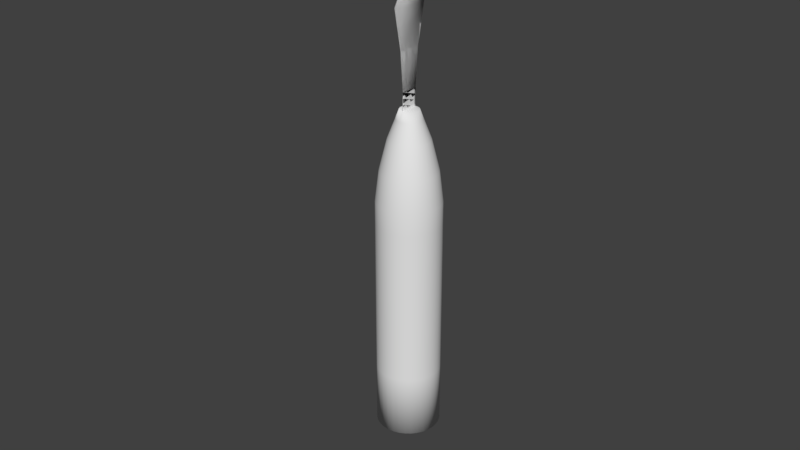 # Source: untitled.blend  (saved by Blender 2.79.0; exported with 4.5.12 LTS)
import bpy
from mathutils import Matrix  # noqa: F401  (used for matrix-valued properties, if any)

bpy.ops.wm.read_factory_settings(use_empty=True)
scene = bpy.context.scene
scene.name = 'Scene'

# ---- collections
col_collection_1 = bpy.data.collections.new('Collection 1'); scene.collection.children.link(col_collection_1)

# ---- world
world_world = bpy.data.worlds.new('World'); scene.world = world_world
world_world.color = (0.05088, 0.05088, 0.05088)
world_world.use_sun_shadow = False
world_world.sun_shadow_jitter_overblur = 0.0
world_world.cycles.sampling_method = 'MANUAL'

# ---- meshes
me_cube_002 = bpy.data.meshes.new('Cube.002')
me_cube_002.from_pydata([(2.934, -1.067, -2.141), (2.422, -0.8287, -2.124), (2.935, -1.07, -2.086), (2.423, -0.8314, -2.069), (2.931, -1.082, -2.032), (2.419, -0.8439, -2.015), (2.922, -1.104, -1.982), (2.41, -0.8656, -1.965), (2.91, -1.134, -1.937), (2.398, -0.8958, -1.92), (2.894, -1.171, -1.9), (2.382, -0.9332, -1.883), (2.875, -1.215, -1.871), (2.362, -0.9764, -1.854), (2.853, -1.262, -1.852), (2.341, -1.024, -1.835), (2.83, -1.312, -1.843), (2.318, -1.074, -1.826), (2.807, -1.362, -1.845), (2.295, -1.124, -1.829), (2.784, -1.411, -1.858), (2.272, -1.172, -1.842), (2.762, -1.456, -1.882), (2.25, -1.218, -1.865), (2.742, -1.496, -1.914), (2.23, -1.258, -1.898), (2.725, -1.529, -1.955), (2.213, -1.291, -1.938), (2.712, -1.555, -2.002), (2.2, -1.317, -1.986), (2.702, -1.572, -2.054), (2.19, -1.333, -2.038), (2.697, -1.579, -2.109), (2.185, -1.341, -2.092), (2.697, -1.576, -2.164), (2.185, -1.338, -2.148), (2.701, -1.564, -2.218), (2.189, -1.325, -2.201), (2.709, -1.542, -2.268), (2.197, -1.304, -2.252), (2.722, -1.512, -2.313), (2.21, -1.273, -2.296), (2.738, -1.474, -2.351), (2.226, -1.236, -2.334), (2.757, -1.431, -2.379), (2.245, -1.193, -2.363), (2.779, -1.384, -2.398), (2.267, -1.145, -2.382), (2.802, -1.334, -2.407), (2.289, -1.096, -2.39), (2.825, -1.284, -2.405), (2.313, -1.046, -2.388), (2.848, -1.235, -2.392), (2.336, -0.9969, -2.375), (2.87, -1.19, -2.368), (2.358, -0.9516, -2.352), (2.89, -1.15, -2.336), (2.377, -0.9114, -2.319), (2.906, -1.116, -2.295), (2.394, -0.8779, -2.278), (2.92, -1.091, -2.248), (2.408, -0.8524, -2.231), (2.929, -1.074, -2.196), (2.417, -0.8357, -2.179), (0.1671, 0.001308, -2.026), (0.1669, 0.002131, -2.042), (0.1659, -0.002415, -2.01), (0.1633, -0.008896, -1.995), (0.1596, -0.01788, -1.981), (0.1548, -0.02904, -1.97), (0.1491, -0.04192, -1.962), (0.1427, -0.05604, -1.956), (0.1359, -0.07086, -1.953), (0.1289, -0.08581, -1.954), (0.122, -0.1003, -1.958), (0.1155, -0.1138, -1.965), (0.1096, -0.1258, -1.975), (0.1046, -0.1358, -1.987), (0.1006, -0.1434, -2.001), (0.09777, -0.1483, -2.016), (0.09626, -0.1505, -2.033), (0.0961, -0.1496, -2.049), (0.09731, -0.1459, -2.065), (0.09983, -0.1394, -2.08), (0.1036, -0.1304, -2.094), (0.1084, -0.1193, -2.105), (0.1141, -0.1064, -2.113), (0.1205, -0.09227, -2.119), (0.1273, -0.07745, -2.122), (0.1343, -0.06251, -2.121), (0.1412, -0.04801, -2.117), (0.1477, -0.03451, -2.11), (0.1535, -0.02254, -2.1), (0.1586, -0.01256, -2.088), (0.1626, -0.004937, -2.074), (0.1654, 2.229e-05, -2.059), (1.827, -1.157, -2.19), (1.646, -1.073, -2.184), (1.465, -0.9885, -2.178), (1.284, -0.9043, -2.172), (1.103, -0.8201, -2.166), (0.9217, -0.7359, -2.16), (0.7404, -0.6514, -2.154), (0.5091, -0.5093, -2.135), (0.2901, -0.3367, -2.105), (0.1583, -0.2058, -2.078), (0.09731, -0.1459, -2.065), (0.09983, -0.1394, -2.08), (0.1618, -0.1969, -2.098), (0.2956, -0.3227, -2.137), (0.5166, -0.4901, -2.18), (0.7489, -0.6297, -2.204), (0.9302, -0.7141, -2.21), (1.111, -0.7983, -2.216), (1.292, -0.8825, -2.222), (1.473, -0.9667, -2.228), (1.654, -1.051, -2.234), (1.835, -1.135, -2.24), (1.996, -0.7832, -2.34), (1.815, -0.699, -2.334), (1.634, -0.6148, -2.328), (1.453, -0.5306, -2.322), (1.272, -0.4464, -2.316), (1.091, -0.3622, -2.31), (0.9093, -0.2779, -2.304), (0.6581, -0.1797, -2.268), (0.3985, -0.09688, -2.201), (0.2267, -0.05439, -2.138), (0.1477, -0.03451, -2.11), (0.1535, -0.02254, -2.1), (0.2347, -0.03813, -2.125), (0.4112, -0.07111, -2.18), (0.6755, -0.1442, -2.239), (0.929, -0.2377, -2.272), (1.11, -0.322, -2.278), (1.291, -0.4062, -2.284), (1.472, -0.4904, -2.29), (1.653, -0.5746, -2.295), (1.834, -0.6588, -2.301), (2.015, -0.743, -2.307), (2.02, -0.7648, -1.871), (1.839, -0.6806, -1.865), (1.658, -0.5964, -1.859), (1.476, -0.5122, -1.853), (1.295, -0.428, -1.847), (1.114, -0.3438, -1.842), (0.9331, -0.2595, -1.836), (0.6792, -0.1634, -1.854), (0.4138, -0.08508, -1.9), (0.2364, -0.04695, -1.949), (0.1548, -0.02904, -1.97), (0.1491, -0.04192, -1.962), (0.2286, -0.06446, -1.937), (0.4015, -0.1128, -1.882), (0.6623, -0.2016, -1.829), (0.914, -0.3027, -1.807), (1.095, -0.387, -1.813), (1.276, -0.4712, -1.819), (1.457, -0.5554, -1.825), (1.638, -0.6396, -1.83), (1.819, -0.7238, -1.836), (2.0, -0.808, -1.842), (1.838, -1.148, -1.974), (1.657, -1.064, -1.968), (1.476, -0.98, -1.962), (1.295, -0.8958, -1.956), (1.114, -0.8116, -1.95), (0.9327, -0.7274, -1.944), (0.7514, -0.643, -1.938), (0.5188, -0.5018, -1.945), (0.2972, -0.3313, -1.966), (0.1628, -0.2023, -1.99), (0.1006, -0.1434, -2.001), (0.09777, -0.1483, -2.016), (0.159, -0.2091, -2.011), (0.2911, -0.3419, -2.0), (0.5105, -0.5165, -1.991), (0.742, -0.6596, -1.99), (0.9232, -0.744, -1.996), (1.104, -0.8283, -2.002), (1.285, -0.9125, -2.008), (1.466, -0.9967, -2.014), (1.647, -1.081, -2.02), (1.828, -1.165, -2.026), (1.905, -0.977, -2.37), (1.724, -0.8928, -2.364), (1.543, -0.8086, -2.358), (1.362, -0.7244, -2.352), (1.181, -0.6402, -2.346), (0.9995, -0.5559, -2.34), (0.8182, -0.4716, -2.334), (0.5778, -0.3506, -2.294), (0.3401, -0.2212, -2.221), (0.1898, -0.1329, -2.151), (0.1205, -0.09227, -2.119), (0.1273, -0.07745, -2.122), (0.1991, -0.1127, -2.154), (0.3547, -0.1893, -2.226), (0.5979, -0.3067, -2.302), (0.841, -0.4219, -2.343), (1.022, -0.5062, -2.349), (1.203, -0.5904, -2.355), (1.384, -0.6746, -2.361), (1.565, -0.7588, -2.367), (1.746, -0.843, -2.373), (1.927, -0.9272, -2.378), (2.061, -0.663, -2.057), (1.88, -0.5788, -2.051), (1.699, -0.4946, -2.045), (1.518, -0.4104, -2.04), (1.337, -0.3262, -2.034), (1.156, -0.242, -2.028), (0.9744, -0.1578, -2.022), (0.7156, -0.07365, -2.019), (0.4403, -0.01976, -2.02), (0.2531, -0.005719, -2.024), (0.1671, 0.001308, -2.026), (0.1659, -0.002415, -2.01), (0.2515, -0.01078, -2.002), (0.4377, -0.02777, -1.985), (0.712, -0.08467, -1.971), (0.9703, -0.1702, -1.968), (1.152, -0.2545, -1.974), (1.333, -0.3387, -1.98), (1.514, -0.4229, -1.986), (1.695, -0.5071, -1.992), (1.876, -0.5913, -1.998), (2.057, -0.6755, -2.004), (1.91, -1.004, -1.83), (1.729, -0.9197, -1.824), (1.548, -0.8355, -1.818), (1.367, -0.7513, -1.812), (1.186, -0.6671, -1.806), (1.005, -0.5829, -1.8), (0.8233, -0.4985, -1.795), (0.5822, -0.3743, -1.818), (0.3433, -0.2385, -1.874), (0.1919, -0.1438, -1.932), (0.122, -0.1003, -1.958), (0.1155, -0.1138, -1.965), (0.1831, -0.1621, -1.941), (0.3293, -0.2676, -1.889), (0.563, -0.4143, -1.838), (0.8015, -0.5438, -1.818), (0.9827, -0.6282, -1.824), (1.164, -0.7124, -1.83), (1.345, -0.7966, -1.835), (1.526, -0.8808, -1.841), (1.707, -0.965, -1.847), (1.888, -1.049, -1.853), (0.1036, -0.1304, -2.094), (0.1668, -0.1847, -2.116), (0.3036, -0.3034, -2.166), (0.5277, -0.4635, -2.219), (0.7615, -0.5996, -2.249), (0.9427, -0.684, -2.255), (1.124, -0.7682, -2.261), (1.305, -0.8524, -2.267), (1.486, -0.9366, -2.273), (1.667, -1.021, -2.279), (1.848, -1.105, -2.285), (0.1586, -0.01256, -2.088), (0.2416, -0.02456, -2.109), (0.4221, -0.0496, -2.154), (0.6905, -0.1147, -2.203), (0.9459, -0.2043, -2.231), (1.127, -0.2885, -2.237), (1.308, -0.3727, -2.243), (1.489, -0.4569, -2.249), (1.67, -0.5411, -2.255), (1.851, -0.6253, -2.261), (2.032, -0.7095, -2.267), (0.1427, -0.05604, -1.956), (0.22, -0.08365, -1.929), (0.3878, -0.1432, -1.87), (0.6434, -0.2434, -1.812), (0.8925, -0.3501, -1.788), (1.074, -0.4344, -1.794), (1.255, -0.5186, -1.8), (1.436, -0.6028, -1.805), (1.617, -0.687, -1.811), (1.798, -0.7712, -1.817), (1.979, -0.8554, -1.823), (0.09626, -0.1505, -2.033), (0.1569, -0.2119, -2.033), (0.2879, -0.3465, -2.035), (0.506, -0.5227, -2.039), (0.7369, -0.6667, -2.045), (0.9181, -0.7511, -2.051), (1.099, -0.8353, -2.057), (1.28, -0.9195, -2.063), (1.461, -1.004, -2.069), (1.642, -1.088, -2.075), (1.823, -1.172, -2.08), (0.1343, -0.06251, -2.121), (0.2086, -0.09243, -2.153), (0.3697, -0.1571, -2.225), (0.6186, -0.2625, -2.3), (0.8644, -0.3718, -2.341), (1.046, -0.4561, -2.347), (1.227, -0.5403, -2.353), (1.408, -0.6245, -2.358), (1.589, -0.7087, -2.364), (1.77, -0.7929, -2.37), (1.951, -0.8771, -2.376), (0.1633, -0.008896, -1.995), (0.248, -0.01958, -1.982), (0.4323, -0.04172, -1.953), (0.7045, -0.1038, -1.927), (0.9618, -0.192, -1.918), (1.143, -0.2762, -1.924), (1.324, -0.3604, -1.93), (1.505, -0.4446, -1.936), (1.686, -0.5288, -1.941), (1.867, -0.613, -1.947), (2.048, -0.6972, -1.953), (0.1096, -0.1258, -1.975), (0.1751, -0.1784, -1.955), (0.3166, -0.2934, -1.91), (0.5456, -0.4497, -1.867), (0.7817, -0.5839, -1.85), (0.963, -0.6683, -1.856), (1.144, -0.7525, -1.862), (1.325, -0.8367, -1.868), (1.506, -0.921, -1.874), (1.687, -1.005, -1.88), (1.868, -1.089, -1.886), (0.1084, -0.1193, -2.105), (0.1734, -0.1696, -2.131), (0.314, -0.2794, -2.19), (0.542, -0.4305, -2.252), (0.7776, -0.5622, -2.287), (0.9589, -0.6466, -2.293), (1.14, -0.7308, -2.298), (1.321, -0.815, -2.304), (1.502, -0.8992, -2.31), (1.683, -0.9834, -2.316), (1.864, -1.068, -2.322), (0.1626, -0.004937, -2.074), (0.247, -0.0142, -2.09), (0.4307, -0.0332, -2.124), (0.7023, -0.09213, -2.161), (0.9593, -0.1787, -2.184), (1.141, -0.2629, -2.19), (1.322, -0.3471, -2.196), (1.503, -0.4313, -2.202), (1.684, -0.5156, -2.207), (1.865, -0.5998, -2.213), (2.046, -0.684, -2.219), (0.1359, -0.07086, -1.953), (0.2107, -0.1038, -1.926), (0.3731, -0.1751, -1.864), (0.6232, -0.2872, -1.804), (0.8697, -0.3998, -1.779), (1.051, -0.4841, -1.785), (1.232, -0.5683, -1.791), (1.413, -0.6525, -1.797), (1.594, -0.7367, -1.803), (1.775, -0.8209, -1.809), (1.956, -0.9051, -1.815), (0.0961, -0.1496, -2.049), (0.1567, -0.2108, -2.056), (0.2875, -0.3447, -2.07), (0.5056, -0.5203, -2.088), (0.7364, -0.6639, -2.1), (0.9176, -0.7484, -2.106), (1.099, -0.8326, -2.112), (1.28, -0.9168, -2.118), (1.461, -1.001, -2.124), (1.642, -1.085, -2.13), (1.823, -1.169, -2.136), (0.1412, -0.04801, -2.117), (0.2179, -0.07273, -2.148), (0.3845, -0.1259, -2.216), (0.6389, -0.2196, -2.288), (0.8875, -0.3231, -2.328), (1.069, -0.4074, -2.334), (1.25, -0.4916, -2.34), (1.431, -0.5758, -2.345), (1.612, -0.6601, -2.351), (1.793, -0.7443, -2.357), (1.974, -0.8285, -2.363), (0.1596, -0.01788, -1.981), (0.243, -0.0318, -1.964), (0.4242, -0.06107, -1.924), (0.6934, -0.1304, -1.887), (0.9493, -0.2221, -1.873), (1.131, -0.3064, -1.879), (1.312, -0.3906, -1.885), (1.493, -0.4748, -1.891), (1.674, -0.559, -1.897), (1.855, -0.6432, -1.903), (2.036, -0.7274, -1.909), (0.1046, -0.1358, -1.987), (0.1682, -0.192, -1.971), (0.3058, -0.3149, -1.936), (0.5307, -0.4792, -1.903), (0.7648, -0.6174, -1.891), (0.9461, -0.7018, -1.897), (1.127, -0.786, -1.903), (1.308, -0.8703, -1.909), (1.489, -0.9545, -1.915), (1.67, -1.039, -1.921), (1.851, -1.123, -1.927), (0.1141, -0.1064, -2.113), (0.1812, -0.1521, -2.143), (0.3263, -0.2516, -2.208), (0.5589, -0.3924, -2.277), (0.7968, -0.519, -2.315), (0.9781, -0.6033, -2.321), (1.159, -0.6875, -2.327), (1.34, -0.7717, -2.333), (1.521, -0.8559, -2.339), (1.702, -0.9401, -2.345), (1.883, -1.024, -2.351), (0.1654, 2.229e-05, -2.059), (0.2509, -0.007465, -2.069), (0.4367, -0.02252, -2.09), (0.7106, -0.07746, -2.116), (0.9688, -0.1621, -2.132), (1.15, -0.2463, -2.138), (1.331, -0.3305, -2.144), (1.512, -0.4147, -2.15), (1.693, -0.4989, -2.156), (1.874, -0.5831, -2.161), (2.055, -0.6673, -2.167), (0.1289, -0.08581, -1.954), (0.2012, -0.1241, -1.927), (0.3581, -0.2073, -1.866), (0.6026, -0.3314, -1.806), (0.8463, -0.4499, -1.782), (1.028, -0.5343, -1.787), (1.209, -0.6185, -1.793), (1.39, -0.7027, -1.799), (1.571, -0.7869, -1.805), (1.752, -0.8711, -1.811), (1.933, -0.9553, -1.817), (2.06, -0.6602, -2.113), (1.879, -0.576, -2.107), (1.698, -0.4918, -2.101), (1.517, -0.4076, -2.095), (1.336, -0.3234, -2.089), (1.155, -0.2392, -2.083), (0.9739, -0.155, -2.077), (0.7151, -0.07122, -2.067), (0.44, -0.01798, -2.055), (0.2529, -0.0046, -2.046), (0.1669, 0.002131, -2.042), (-0.04649, -0.07951, -2.032), (-0.0463, -0.07937, -2.028), (0.01837, 0.05982, -2.041), (0.01856, 0.05996, -2.037), (0.0929, -0.1447, -2.037), (0.09309, -0.1445, -2.033), (0.1578, -0.005351, -2.045), (0.1579, -0.005205, -2.042), (0.01837, 0.05982, -2.041), (-0.04649, -0.07951, -2.032), (-0.0463, -0.07937, -2.028), (0.01856, 0.05996, -2.037), (-0.2758, 0.226, -2.033), (-0.3626, 0.03951, -2.021), (-0.3624, 0.03971, -2.016), (-0.2755, 0.2262, -2.028), (-0.2758, 0.226, -2.033), (-0.3626, 0.03951, -2.021), (-0.3624, 0.03971, -2.016), (-0.2755, 0.2262, -2.028), (-0.5639, 0.4372, -2.028), (-0.7093, 0.1249, -2.009), (-0.7088, 0.1253, -2.0), (-0.5635, 0.4375, -2.02), (-0.9163, 0.4121, -2.005), (0.01837, 0.05982, -2.041), (-0.04649, -0.07951, -2.032), (-0.0463, -0.07937, -2.028), (0.01856, 0.05996, -2.037), (0.1578, -0.005351, -2.045), (0.1579, -0.005205, -2.042), (0.0929, -0.1447, -2.037), (0.09309, -0.1445, -2.033), (0.01837, 0.05982, -2.041), (-0.04649, -0.07951, -2.032), (-0.0463, -0.07937, -2.028), (0.01856, 0.05996, -2.037), (-0.2758, 0.226, -2.033), (-0.3626, 0.03951, -2.021), (-0.3624, 0.03971, -2.016), (-0.2755, 0.2262, -2.028), (-0.2758, 0.226, -2.033), (-0.3626, 0.03951, -2.021), (-0.3624, 0.03971, -2.016), (-0.2755, 0.2262, -2.028), (-0.5639, 0.4372, -2.028), (-0.7093, 0.1249, -2.009), (-0.7088, 0.1253, -2.0), (-0.5635, 0.4375, -2.02), (-0.9163, 0.4121, -2.005), (0.01837, 0.05982, -2.041), (-0.04649, -0.07951, -2.032), (-0.0463, -0.07937, -2.028), (0.01856, 0.05996, -2.037), (0.1578, -0.005351, -2.045), (0.1579, -0.005205, -2.042), (0.0929, -0.1447, -2.037), (0.09309, -0.1445, -2.033), (0.01837, 0.05982, -2.041), (-0.04649, -0.07951, -2.032), (-0.0463, -0.07937, -2.028), (0.01856, 0.05996, -2.037), (-0.2758, 0.226, -2.033), (-0.3626, 0.03951, -2.021), (-0.3624, 0.03971, -2.016), (-0.2755, 0.2262, -2.028), (-0.2758, 0.226, -2.033), (-0.3626, 0.03951, -2.021), (-0.3624, 0.03971, -2.016), (-0.2755, 0.2262, -2.028), (-0.5639, 0.4372, -2.028), (-0.7093, 0.1249, -2.009), (-0.7088, 0.1253, -2.0), (-0.5635, 0.4375, -2.02), (-0.9163, 0.4121, -2.005), (-0.01406, -0.009847, -2.036), (0.08806, 0.02723, -2.043), (0.1253, -0.07502, -2.041), (0.0232, -0.1121, -2.034), (0.05563, -0.04243, -2.039), (-0.03028, -0.04468, -2.034), (0.05322, 0.04353, -2.042), (0.1415, -0.04018, -2.043), (0.05805, -0.1284, -2.035), (0.002154, 0.02499, -2.039), (0.1229, 0.01094, -2.044), (0.1091, -0.1099, -2.039), (-0.01164, -0.09581, -2.033), (0.03942, -0.07727, -2.036), (0.07185, -0.007599, -2.041), (0.02079, -0.02614, -2.037), (0.09048, -0.05872, -2.04), (0.1067, -0.02389, -2.042), (0.037, 0.008693, -2.04), (0.004571, -0.06097, -2.035), (0.07427, -0.09356, -2.038), (-0.03838, -0.0621, -2.033), (0.03579, 0.05167, -2.041), (0.1496, -0.02277, -2.044), (0.07547, -0.1365, -2.036), (-0.005954, 0.007569, -2.037), (0.1055, 0.01909, -2.044), (0.1172, -0.09243, -2.04), (0.00578, -0.104, -2.034), (0.03131, -0.09468, -2.035), (0.06374, -0.02502, -2.04), (0.003363, -0.01799, -2.037), (0.07306, -0.05058, -2.039), (-0.02217, -0.02726, -2.035), (0.07064, 0.03538, -2.042), (0.1334, -0.0576, -2.042), (0.04063, -0.1202, -2.035), (0.01026, 0.0424, -2.04), (0.1403, 0.002795, -2.045), (0.101, -0.1273, -2.038), (-0.02907, -0.08766, -2.033), (0.04753, -0.05985, -2.038), (0.07996, 0.009817, -2.042), (0.03821, -0.03429, -2.038), (0.1079, -0.06687, -2.04), (0.09859, -0.04131, -2.041), (0.1148, -0.006475, -2.043), (0.08927, -0.01575, -2.041), (0.1241, -0.03204, -2.043), (0.02889, -0.008723, -2.039), (0.04511, 0.02611, -2.041), (0.01958, 0.01684, -2.039), (0.05442, 0.0005469, -2.04), (-0.003536, -0.07839, -2.034), (0.01268, -0.04356, -2.036), (-0.01285, -0.05283, -2.035), (0.02199, -0.06912, -2.036), (0.06616, -0.111, -2.036), (0.08237, -0.07614, -2.039), (0.05684, -0.08541, -2.037), (0.09169, -0.1017, -2.038), (0.0998, -0.08429, -2.039), (0.06495, -0.068, -2.038), (0.04873, -0.1028, -2.036), (0.0301, -0.0517, -2.037), (-0.004745, -0.03541, -2.036), (-0.02096, -0.07024, -2.034), (0.06253, 0.01796, -2.041), (0.02768, 0.03426, -2.04), (0.01147, -0.0005771, -2.038), (0.1322, -0.01462, -2.044), (0.09738, 0.001671, -2.042), (0.08116, -0.03316, -2.04), (0.116, -0.04945, -2.041), (0.04632, -0.01687, -2.039), (0.01389, -0.08654, -2.035), (0.08358, -0.1191, -2.037), (-0.01387, -0.009701, -2.033), (0.08825, 0.02738, -2.039), (0.1255, -0.07487, -2.037), (0.02339, -0.112, -2.031), (0.05582, -0.04229, -2.035), (0.002343, 0.02513, -2.035), (0.1231, 0.01109, -2.04), (0.1093, -0.1097, -2.035), (-0.01145, -0.09566, -2.029), (-0.03009, -0.04453, -2.03), (0.0534, 0.04367, -2.038), (0.1417, -0.04004, -2.039), (0.05824, -0.1282, -2.032), (0.03961, -0.07712, -2.033), (0.07204, -0.007453, -2.037), (0.09067, -0.05858, -2.036), (0.02098, -0.02599, -2.034), (0.03719, 0.008839, -2.036), (0.1069, -0.02375, -2.038), (0.07446, -0.09341, -2.034), (0.004761, -0.06083, -2.032), (0.01045, 0.04255, -2.036), (0.1405, 0.002941, -2.041), (0.1012, -0.1271, -2.034), (-0.02888, -0.08751, -2.029), (-0.02198, -0.02712, -2.032), (0.07083, 0.03553, -2.039), (0.1336, -0.05745, -2.038), (0.04082, -0.1201, -2.031), (0.0315, -0.09454, -2.032), (0.06393, -0.02487, -2.036), (0.1081, -0.06672, -2.037), (0.0384, -0.03414, -2.034), (-0.005764, 0.007715, -2.034), (0.1057, 0.01923, -2.04), (0.1174, -0.09229, -2.036), (0.00597, -0.1038, -2.03), (-0.03819, -0.06195, -2.029), (0.03598, 0.05182, -2.038), (0.1498, -0.02262, -2.04), (0.07566, -0.1364, -2.032), (0.04772, -0.0597, -2.034), (0.08014, 0.009963, -2.038), (0.07325, -0.05043, -2.035), (0.003552, -0.01785, -2.033), (0.02908, -0.008577, -2.035), (0.0453, 0.02626, -2.037), (0.05461, 0.000693, -2.037), (0.01977, 0.01699, -2.035), (0.09878, -0.04116, -2.037), (0.115, -0.006329, -2.039), (0.1243, -0.03189, -2.039), (0.08946, -0.0156, -2.038), (0.06635, -0.1108, -2.033), (0.08256, -0.076, -2.035), (0.09188, -0.1016, -2.034), (0.05703, -0.08527, -2.033), (-0.003346, -0.07824, -2.03), (0.01287, -0.04341, -2.033), (0.02218, -0.06897, -2.032), (-0.01266, -0.05268, -2.031), (-0.004555, -0.03526, -2.032), (0.03029, -0.05156, -2.033), (0.01408, -0.08639, -2.031), (0.06514, -0.06785, -2.034), (0.09999, -0.08414, -2.036), (0.08377, -0.119, -2.033), (0.09757, 0.001817, -2.039), (0.1324, -0.01448, -2.04), (0.1162, -0.04931, -2.038), (0.02787, 0.0344, -2.036), (0.06272, 0.01811, -2.038), (0.04651, -0.01672, -2.035), (0.01166, -0.000431, -2.034), (0.08135, -0.03302, -2.037), (0.04892, -0.1027, -2.032), (-0.02077, -0.0701, -2.03)], [], [(0, 1, 3, 2), (2, 3, 5, 4), (4, 5, 7, 6), (6, 7, 9, 8), (8, 9, 11, 10), (10, 11, 13, 12), (12, 13, 15, 14), (14, 15, 17, 16), (16, 17, 19, 18), (18, 19, 21, 20), (20, 21, 23, 22), (22, 23, 25, 24), (24, 25, 27, 26), (26, 27, 29, 28), (28, 29, 31, 30), (30, 31, 33, 32), (32, 33, 35, 34), (34, 35, 37, 36), (36, 37, 39, 38), (38, 39, 41, 40), (40, 41, 43, 42), (42, 43, 45, 44), (44, 45, 47, 46), (46, 47, 49, 48), (48, 49, 51, 50), (50, 51, 53, 52), (52, 53, 55, 54), (54, 55, 57, 56), (56, 57, 59, 58), (58, 59, 61, 60), (107, 106, 82, 83), (60, 61, 63, 62), (62, 63, 1, 0), (0, 2, 4, 6, 8, 10, 12, 14, 16, 18, 20, 22, 24, 26, 28, 30, 32, 34, 36, 38, 40, 42, 44, 46, 48, 50, 52, 54, 56, 58, 60, 62), (129, 128, 91, 92), (151, 150, 69, 70), (173, 172, 78, 79), (195, 194, 87, 88), (217, 216, 64, 66), (239, 238, 74, 75), (250, 107, 83, 84), (261, 129, 92, 93), (272, 151, 70, 71), (283, 173, 79, 80), (294, 195, 88, 89), (305, 217, 66, 67), (316, 239, 75, 76), (327, 250, 84, 85), (338, 261, 93, 94), (349, 272, 71, 72), (360, 283, 80, 81), (371, 294, 89, 90), (382, 305, 67, 68), (393, 316, 76, 77), (404, 327, 85, 86), (415, 338, 94, 95), (426, 349, 72, 73), (106, 360, 81, 82), (128, 371, 90, 91), (150, 382, 68, 69), (172, 393, 77, 78), (194, 404, 86, 87), (216, 447, 65, 64), (447, 415, 95, 65), (238, 426, 73, 74), (21, 19, 436, 228), (228, 436, 435, 229), (229, 435, 434, 230), (230, 434, 433, 231), (231, 433, 432, 232), (232, 432, 431, 233), (233, 431, 430, 234), (234, 430, 429, 235), (235, 429, 428, 236), (236, 428, 427, 237), (237, 427, 426, 238), (1, 63, 425, 437), (437, 425, 424, 438), (438, 424, 423, 439), (439, 423, 422, 440), (440, 422, 421, 441), (441, 421, 420, 442), (442, 420, 419, 443), (443, 419, 418, 444), (444, 418, 417, 445), (445, 417, 416, 446), (446, 416, 415, 447), (3, 1, 437, 206), (206, 437, 438, 207), (207, 438, 439, 208), (208, 439, 440, 209), (209, 440, 441, 210), (210, 441, 442, 211), (211, 442, 443, 212), (212, 443, 444, 213), (213, 444, 445, 214), (214, 445, 446, 215), (215, 446, 447, 216), (47, 45, 414, 184), (184, 414, 413, 185), (185, 413, 412, 186), (186, 412, 411, 187), (187, 411, 410, 188), (188, 410, 409, 189), (189, 409, 408, 190), (190, 408, 407, 191), (191, 407, 406, 192), (192, 406, 405, 193), (193, 405, 404, 194), (29, 27, 403, 162), (162, 403, 402, 163), (163, 402, 401, 164), (164, 401, 400, 165), (165, 400, 399, 166), (166, 399, 398, 167), (167, 398, 397, 168), (168, 397, 396, 169), (169, 396, 395, 170), (170, 395, 394, 171), (171, 394, 393, 172), (11, 9, 392, 140), (140, 392, 391, 141), (141, 391, 390, 142), (142, 390, 389, 143), (143, 389, 388, 144), (144, 388, 387, 145), (145, 387, 386, 146), (146, 386, 385, 147), (147, 385, 384, 148), (148, 384, 383, 149), (149, 383, 382, 150), (55, 53, 381, 118), (118, 381, 380, 119), (119, 380, 379, 120), (120, 379, 378, 121), (121, 378, 377, 122), (122, 377, 376, 123), (123, 376, 375, 124), (124, 375, 374, 125), (125, 374, 373, 126), (126, 373, 372, 127), (127, 372, 371, 128), (37, 35, 370, 96), (96, 370, 369, 97), (97, 369, 368, 98), (98, 368, 367, 99), (99, 367, 366, 100), (100, 366, 365, 101), (101, 365, 364, 102), (102, 364, 363, 103), (103, 363, 362, 104), (104, 362, 361, 105), (105, 361, 360, 106), (19, 17, 359, 436), (436, 359, 358, 435), (435, 358, 357, 434), (434, 357, 356, 433), (433, 356, 355, 432), (432, 355, 354, 431), (431, 354, 353, 430), (430, 353, 352, 429), (429, 352, 351, 428), (428, 351, 350, 427), (427, 350, 349, 426), (63, 61, 348, 425), (425, 348, 347, 424), (424, 347, 346, 423), (423, 346, 345, 422), (422, 345, 344, 421), (421, 344, 343, 420), (420, 343, 342, 419), (419, 342, 341, 418), (418, 341, 340, 417), (417, 340, 339, 416), (416, 339, 338, 415), (45, 43, 337, 414), (414, 337, 336, 413), (413, 336, 335, 412), (412, 335, 334, 411), (411, 334, 333, 410), (410, 333, 332, 409), (409, 332, 331, 408), (408, 331, 330, 407), (407, 330, 329, 406), (406, 329, 328, 405), (405, 328, 327, 404), (27, 25, 326, 403), (403, 326, 325, 402), (402, 325, 324, 401), (401, 324, 323, 400), (400, 323, 322, 399), (399, 322, 321, 398), (398, 321, 320, 397), (397, 320, 319, 396), (396, 319, 318, 395), (395, 318, 317, 394), (394, 317, 316, 393), (9, 7, 315, 392), (392, 315, 314, 391), (391, 314, 313, 390), (390, 313, 312, 389), (389, 312, 311, 388), (388, 311, 310, 387), (387, 310, 309, 386), (386, 309, 308, 385), (385, 308, 307, 384), (384, 307, 306, 383), (383, 306, 305, 382), (53, 51, 304, 381), (381, 304, 303, 380), (380, 303, 302, 379), (379, 302, 301, 378), (378, 301, 300, 377), (377, 300, 299, 376), (376, 299, 298, 375), (375, 298, 297, 374), (374, 297, 296, 373), (373, 296, 295, 372), (372, 295, 294, 371), (35, 33, 293, 370), (370, 293, 292, 369), (369, 292, 291, 368), (368, 291, 290, 367), (367, 290, 289, 366), (366, 289, 288, 365), (365, 288, 287, 364), (364, 287, 286, 363), (363, 286, 285, 362), (362, 285, 284, 361), (361, 284, 283, 360), (17, 15, 282, 359), (359, 282, 281, 358), (358, 281, 280, 357), (357, 280, 279, 356), (356, 279, 278, 355), (355, 278, 277, 354), (354, 277, 276, 353), (353, 276, 275, 352), (352, 275, 274, 351), (351, 274, 273, 350), (350, 273, 272, 349), (61, 59, 271, 348), (348, 271, 270, 347), (347, 270, 269, 346), (346, 269, 268, 345), (345, 268, 267, 344), (344, 267, 266, 343), (343, 266, 265, 342), (342, 265, 264, 341), (341, 264, 263, 340), (340, 263, 262, 339), (339, 262, 261, 338), (43, 41, 260, 337), (337, 260, 259, 336), (336, 259, 258, 335), (335, 258, 257, 334), (334, 257, 256, 333), (333, 256, 255, 332), (332, 255, 254, 331), (331, 254, 253, 330), (330, 253, 252, 329), (329, 252, 251, 328), (328, 251, 250, 327), (25, 23, 249, 326), (326, 249, 248, 325), (325, 248, 247, 324), (324, 247, 246, 323), (323, 246, 245, 322), (322, 245, 244, 321), (321, 244, 243, 320), (320, 243, 242, 319), (319, 242, 241, 318), (318, 241, 240, 317), (317, 240, 239, 316), (7, 5, 227, 315), (315, 227, 226, 314), (314, 226, 225, 313), (313, 225, 224, 312), (312, 224, 223, 311), (311, 223, 222, 310), (310, 222, 221, 309), (309, 221, 220, 308), (308, 220, 219, 307), (307, 219, 218, 306), (306, 218, 217, 305), (51, 49, 205, 304), (304, 205, 204, 303), (303, 204, 203, 302), (302, 203, 202, 301), (301, 202, 201, 300), (300, 201, 200, 299), (299, 200, 199, 298), (298, 199, 198, 297), (297, 198, 197, 296), (296, 197, 196, 295), (295, 196, 195, 294), (33, 31, 183, 293), (293, 183, 182, 292), (292, 182, 181, 291), (291, 181, 180, 290), (290, 180, 179, 289), (289, 179, 178, 288), (288, 178, 177, 287), (287, 177, 176, 286), (286, 176, 175, 285), (285, 175, 174, 284), (284, 174, 173, 283), (15, 13, 161, 282), (282, 161, 160, 281), (281, 160, 159, 280), (280, 159, 158, 279), (279, 158, 157, 278), (278, 157, 156, 277), (277, 156, 155, 276), (276, 155, 154, 275), (275, 154, 153, 274), (274, 153, 152, 273), (273, 152, 151, 272), (59, 57, 139, 271), (271, 139, 138, 270), (270, 138, 137, 269), (269, 137, 136, 268), (268, 136, 135, 267), (267, 135, 134, 266), (266, 134, 133, 265), (265, 133, 132, 264), (264, 132, 131, 263), (263, 131, 130, 262), (262, 130, 129, 261), (41, 39, 117, 260), (260, 117, 116, 259), (259, 116, 115, 258), (258, 115, 114, 257), (257, 114, 113, 256), (256, 113, 112, 255), (255, 112, 111, 254), (254, 111, 110, 253), (253, 110, 109, 252), (252, 109, 108, 251), (251, 108, 107, 250), (23, 21, 228, 249), (249, 228, 229, 248), (248, 229, 230, 247), (247, 230, 231, 246), (246, 231, 232, 245), (245, 232, 233, 244), (244, 233, 234, 243), (243, 234, 235, 242), (242, 235, 236, 241), (241, 236, 237, 240), (240, 237, 238, 239), (5, 3, 206, 227), (227, 206, 207, 226), (226, 207, 208, 225), (225, 208, 209, 224), (224, 209, 210, 223), (223, 210, 211, 222), (222, 211, 212, 221), (221, 212, 213, 220), (220, 213, 214, 219), (219, 214, 215, 218), (218, 215, 216, 217), (49, 47, 184, 205), (205, 184, 185, 204), (204, 185, 186, 203), (203, 186, 187, 202), (202, 187, 188, 201), (201, 188, 189, 200), (200, 189, 190, 199), (199, 190, 191, 198), (198, 191, 192, 197), (197, 192, 193, 196), (196, 193, 194, 195), (31, 29, 162, 183), (183, 162, 163, 182), (182, 163, 164, 181), (181, 164, 165, 180), (180, 165, 166, 179), (179, 166, 167, 178), (178, 167, 168, 177), (177, 168, 169, 176), (176, 169, 170, 175), (175, 170, 171, 174), (174, 171, 172, 173), (13, 11, 140, 161), (161, 140, 141, 160), (160, 141, 142, 159), (159, 142, 143, 158), (158, 143, 144, 157), (157, 144, 145, 156), (156, 145, 146, 155), (155, 146, 147, 154), (154, 147, 148, 153), (153, 148, 149, 152), (152, 149, 150, 151), (57, 55, 118, 139), (139, 118, 119, 138), (138, 119, 120, 137), (137, 120, 121, 136), (136, 121, 122, 135), (135, 122, 123, 134), (134, 123, 124, 133), (133, 124, 125, 132), (132, 125, 126, 131), (131, 126, 127, 130), (130, 127, 128, 129), (39, 37, 96, 117), (117, 96, 97, 116), (116, 97, 98, 115), (115, 98, 99, 114), (114, 99, 100, 113), (113, 100, 101, 112), (112, 101, 102, 111), (111, 102, 103, 110), (110, 103, 104, 109), (109, 104, 105, 108), (108, 105, 106, 107), (449, 458, 459, 451), (450, 454, 455, 451), (454, 452, 453, 455), (452, 448, 449, 453), (450, 448, 452, 454), (455, 453, 449, 451), (459, 463, 460, 456), (450, 456, 457, 448), (451, 459, 456, 450), (448, 457, 458, 449), (462, 466, 467, 463), (457, 461, 462, 458), (458, 462, 463, 459), (456, 460, 461, 457), (466, 470, 471, 467), (460, 464, 465, 461), (463, 467, 464, 460), (461, 465, 466, 462), (471, 472, 468), (464, 468, 469, 465), (467, 471, 468, 464), (465, 469, 470, 466), (469, 472, 470), (470, 472, 471), (468, 472, 469), (475, 483, 484, 476), (473, 477, 478, 476), (477, 479, 480, 478), (479, 474, 475, 480), (473, 474, 479, 477), (478, 480, 475, 476), (484, 488, 485, 481), (473, 481, 482, 474), (476, 484, 481, 473), (474, 482, 483, 475), (487, 491, 492, 488), (482, 486, 487, 483), (483, 487, 488, 484), (481, 485, 486, 482), (491, 495, 496, 492), (485, 489, 490, 486), (488, 492, 489, 485), (486, 490, 491, 487), (496, 497, 493), (489, 493, 494, 490), (492, 496, 493, 489), (490, 494, 495, 491), (494, 497, 495), (495, 497, 496), (493, 497, 494), (500, 637, 609, 625, 600, 633, 605, 621, 501, 509, 508), (498, 501, 638, 610, 626, 601, 634, 606, 622, 503, 502, 561, 533, 549, 524, 557, 529, 545), (504, 505, 640, 612, 628, 603, 636, 608, 624, 500, 499, 563, 535, 551, 526, 559, 531, 547), (599, 562, 504, 547), (676, 637, 500, 624), (509, 506, 510, 513), (498, 560, 532, 548, 523, 556, 528, 544, 499, 507, 506), (501, 498, 506, 509), (499, 500, 508, 507), (512, 513, 517, 516), (507, 508, 512, 511), (508, 509, 513, 512), (506, 507, 511, 510), (516, 517, 521, 520), (510, 511, 515, 514), (513, 510, 514, 517), (511, 512, 516, 515), (521, 518, 522), (514, 515, 519, 518), (517, 514, 518, 521), (515, 516, 520, 519), (519, 520, 522), (520, 521, 522), (518, 519, 522), (598, 552, 526, 551), (597, 553, 527, 566), (596, 558, 525, 567), (595, 568, 539, 555), (594, 569, 540, 570), (593, 546, 530, 571), (592, 572, 538, 554), (591, 573, 541, 574), (590, 565, 537, 575), (589, 576, 535, 563), (588, 577, 542, 578), (587, 564, 536, 579), (586, 580, 531, 559), (585, 581, 543, 582), (584, 550, 534, 583), (581, 584, 583, 543), (539, 567, 584, 581), (567, 525, 550, 584), (564, 585, 582, 536), (527, 555, 585, 564), (555, 539, 581, 585), (552, 586, 559, 526), (536, 582, 586, 552), (582, 543, 580, 586), (577, 587, 579, 542), (538, 566, 587, 577), (566, 527, 564, 587), (556, 588, 578, 528), (523, 554, 588, 556), (554, 538, 577, 588), (544, 589, 563, 499), (528, 578, 589, 544), (578, 542, 576, 589), (573, 590, 575, 541), (529, 557, 590, 573), (557, 524, 565, 590), (560, 591, 574, 532), (498, 545, 591, 560), (545, 529, 573, 591), (548, 592, 554, 523), (532, 574, 592, 548), (574, 541, 572, 592), (569, 593, 571, 540), (533, 561, 593, 569), (561, 502, 546, 593), (565, 594, 570, 537), (524, 549, 594, 565), (549, 533, 569, 594), (553, 595, 555, 527), (537, 570, 595, 553), (570, 540, 568, 595), (568, 596, 567, 539), (540, 571, 596, 568), (571, 530, 558, 596), (572, 597, 566, 538), (541, 575, 597, 572), (575, 537, 553, 597), (576, 598, 551, 535), (542, 579, 598, 576), (579, 536, 552, 598), (580, 599, 547, 531), (543, 583, 599, 580), (583, 534, 562, 599), (675, 629, 603, 628), (674, 630, 604, 643), (673, 633, 600, 644), (672, 645, 616, 632), (671, 646, 617, 647), (670, 621, 605, 648), (669, 649, 615, 631), (668, 650, 618, 651), (667, 642, 614, 652), (666, 653, 612, 640), (665, 654, 619, 655), (664, 641, 613, 656), (663, 657, 608, 636), (662, 658, 620, 659), (661, 625, 609, 660), (658, 661, 660, 620), (616, 644, 661, 658), (644, 600, 625, 661), (641, 662, 659, 613), (604, 632, 662, 641), (632, 616, 658, 662), (629, 663, 636, 603), (613, 659, 663, 629), (659, 620, 657, 663), (654, 664, 656, 619), (615, 643, 664, 654), (643, 604, 641, 664), (635, 665, 655, 607), (602, 631, 665, 635), (631, 615, 654, 665), (623, 666, 640, 505), (607, 655, 666, 623), (655, 619, 653, 666), (650, 667, 652, 618), (606, 634, 667, 650), (634, 601, 642, 667), (639, 668, 651, 611), (503, 622, 668, 639), (622, 606, 650, 668), (627, 669, 631, 602), (611, 651, 669, 627), (651, 618, 649, 669), (646, 670, 648, 617), (610, 638, 670, 646), (638, 501, 621, 670), (642, 671, 647, 614), (601, 626, 671, 642), (626, 610, 646, 671), (630, 672, 632, 604), (614, 647, 672, 630), (647, 617, 645, 672), (645, 673, 644, 616), (617, 648, 673, 645), (648, 605, 633, 673), (649, 674, 643, 615), (618, 652, 674, 649), (652, 614, 630, 674), (653, 675, 628, 612), (619, 656, 675, 653), (656, 613, 629, 675), (657, 676, 624, 608), (620, 660, 676, 657), (660, 609, 637, 676), (635, 239, 238), (602, 635, 238), (316, 607, 393), (393, 607, 172), (172, 623, 173), (505, 283, 173), (283, 504, 360), (360, 562, 106), (562, 534, 106), (107, 534, 250), (250, 550, 327), (327, 550, 404), (503, 452, 639), (194, 525, 195), (525, 294, 195), (294, 558, 371), (558, 128, 371), (530, 129, 128), (129, 530, 261), (546, 338, 261), (338, 546, 415), (502, 447, 415), (447, 503, 216), (216, 639, 217), (217, 639, 305), (305, 611, 382), (611, 150, 382), (150, 627, 151), (627, 272, 151), (272, 602, 349), (602, 426, 349), (426, 602, 238), (607, 316, 635), (546, 502, 415), (530, 546, 261), (505, 504, 283), (360, 504, 562), (316, 239, 635), (250, 534, 550), (194, 404, 525), (525, 558, 294), (558, 530, 128), (534, 107, 106), (607, 623, 172), (502, 503, 447), (216, 503, 639), (305, 639, 611), (611, 627, 150), (627, 602, 272), (404, 550, 525), (623, 505, 173), (639, 452, 611), (611, 452, 627), (627, 452, 602), (602, 452, 635), (635, 452, 607), (607, 452, 623), (623, 452, 505), (452, 504, 505), (504, 454, 562), (562, 454, 534), (534, 454, 550), (550, 454, 525), (525, 454, 558), (558, 454, 530), (530, 454, 546), (546, 454, 502), (452, 454, 504), (452, 479, 477, 454)])
me_cube_002.polygons.foreach_set('use_smooth', [True] * 686)
me_cube_002.use_remesh_preserve_volume = False
me_cube_002.use_remesh_preserve_attributes = False
me_cube_002.use_mirror_vertex_groups = False
me_cube_002.update()

# ---- objects
ob_cube = bpy.data.objects.new('Cube', me_cube_002)

# ---- transforms, parenting, visibility, modifiers, constraints
ob_cube.location = (2.03, -0.1039, 2.89)
ob_cube.rotation_euler = (1.501, 1.134, 1.45)
ob_cube.lineart.crease_threshold = 0.0

# ---- collection membership
col_collection_1.objects.link(ob_cube)

# ---- scene / render settings (as saved in the file)
scene.frame_start = 1; scene.frame_end = 250; scene.frame_set(1)
scene.render.engine = 'BLENDER_EEVEE_NEXT'
scene.render.resolution_percentage = 50
scene.render.dither_intensity = 0.0
scene.cycles.use_denoising = False
scene.cycles.samples = 128
scene.cycles.sampling_pattern = 'TABULATED_SOBOL'
scene.cycles.use_adaptive_sampling = False
scene.cycles.use_light_tree = False
scene.cycles.blur_glossy = 0.0
scene.cycles.sample_clamp_indirect = 0.0
scene.view_settings.view_transform = 'Standard'
bpy.context.view_layer.update()

# ---- added for rendering (the .blend has no active camera and no usable light): camera, sun
cam_auto = bpy.data.cameras.new('AutoCamera')
cam_auto.lens = 50.0
cam_auto.sensor_width = 36.0
cam_auto.clip_end = 1000.0
ob_auto_camera = bpy.data.objects.new('AutoCamera', cam_auto)
scene.collection.objects.link(ob_auto_camera)
ob_auto_camera.location = (5.1961, -6.35014, 5.85406)
ob_auto_camera.rotation_euler = (1.09748, -7.21219e-08, 0.694738)
scene.camera = ob_auto_camera
light_auto_sun = bpy.data.lights.new('AutoSun', 'SUN')
light_auto_sun.energy = 3.0
light_auto_sun.angle = 0.0523599
ob_auto_sun = bpy.data.objects.new('AutoSun', light_auto_sun)
scene.collection.objects.link(ob_auto_sun)
ob_auto_sun.rotation_euler = (0.872665, 0.174533, 0.523599)
bpy.context.view_layer.update()
